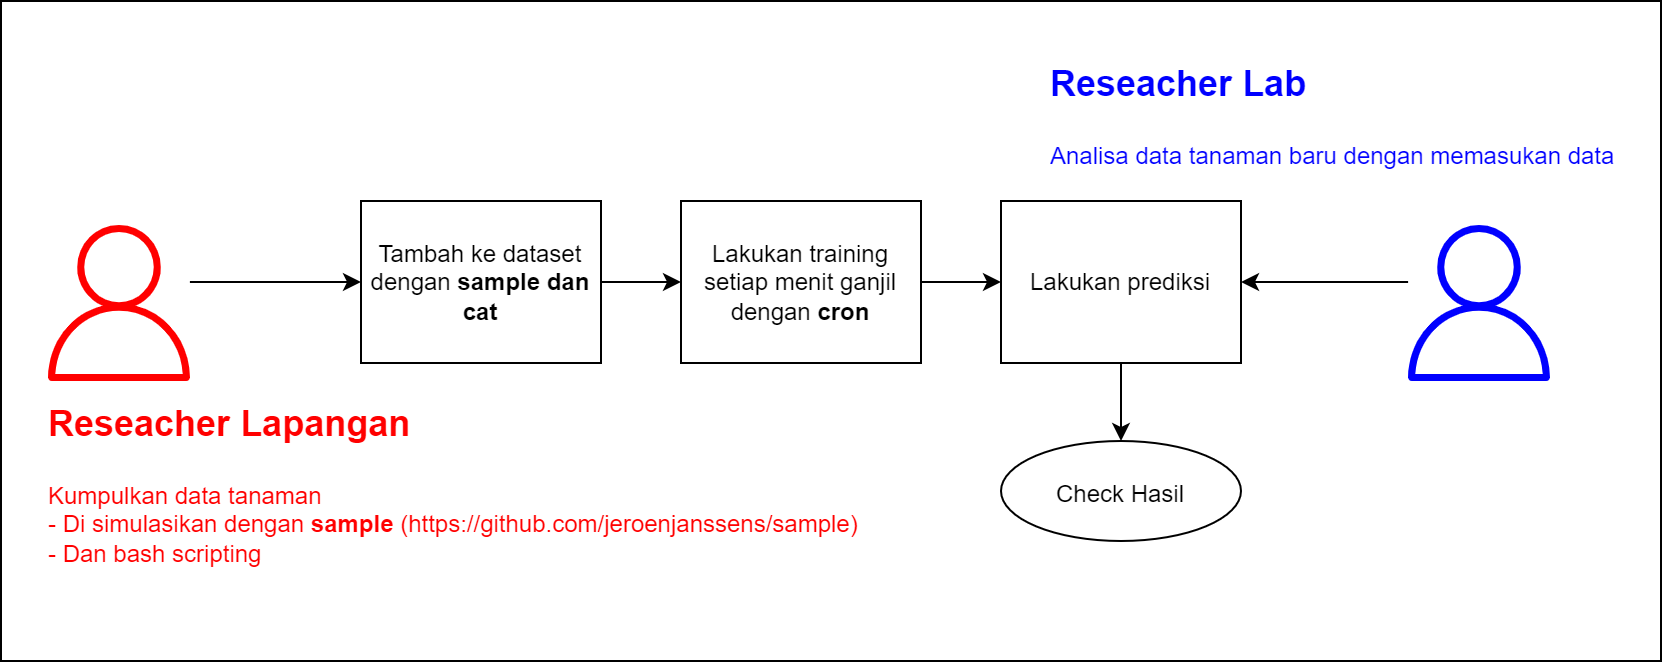

The diagram above was exported from draw.io. Its source (the exported page's mxGraphModel, read from the mxfile embedded in the PNG):
<mxGraphModel dx="1408" dy="740" grid="1" gridSize="10" guides="1" tooltips="1" connect="1" arrows="1" fold="1" page="1" pageScale="1" pageWidth="850" pageHeight="1100" math="0" shadow="0">
  <root>
    <mxCell id="0" />
    <mxCell id="1" parent="0" />
    <mxCell id="ZXYKFPA40xMJ8EYqQYA_-21" value="" style="rounded=0;whiteSpace=wrap;html=1;fontSize=12;fontColor=#000000;strokeColor=#000000;fillColor=none;" vertex="1" parent="1">
      <mxGeometry x="20" y="300" width="830" height="330" as="geometry" />
    </mxCell>
    <mxCell id="ZXYKFPA40xMJ8EYqQYA_-15" style="edgeStyle=orthogonalEdgeStyle;rounded=0;orthogonalLoop=1;jettySize=auto;html=1;entryX=0;entryY=0.5;entryDx=0;entryDy=0;fontSize=18;fontColor=#FF0000;" edge="1" parent="1" source="ZXYKFPA40xMJ8EYqQYA_-1" target="ZXYKFPA40xMJ8EYqQYA_-3">
      <mxGeometry relative="1" as="geometry">
        <Array as="points">
          <mxPoint x="157" y="440" />
        </Array>
      </mxGeometry>
    </mxCell>
    <mxCell id="ZXYKFPA40xMJ8EYqQYA_-1" value="" style="sketch=0;outlineConnect=0;fillColor=#FF0000;strokeColor=#FF0000;dashed=0;verticalLabelPosition=bottom;verticalAlign=top;align=center;html=1;fontSize=12;fontStyle=0;aspect=fixed;pointerEvents=1;shape=mxgraph.aws4.user;" vertex="1" parent="1">
      <mxGeometry x="40" y="412" width="78" height="78" as="geometry" />
    </mxCell>
    <mxCell id="ZXYKFPA40xMJ8EYqQYA_-6" style="edgeStyle=orthogonalEdgeStyle;rounded=0;orthogonalLoop=1;jettySize=auto;html=1;entryX=0;entryY=0.5;entryDx=0;entryDy=0;" edge="1" parent="1" source="ZXYKFPA40xMJ8EYqQYA_-3" target="ZXYKFPA40xMJ8EYqQYA_-5">
      <mxGeometry relative="1" as="geometry" />
    </mxCell>
    <mxCell id="ZXYKFPA40xMJ8EYqQYA_-3" value="Tambah ke dataset dengan &lt;b&gt;sample dan cat&lt;/b&gt;" style="rounded=0;whiteSpace=wrap;html=1;" vertex="1" parent="1">
      <mxGeometry x="200" y="400" width="120" height="81" as="geometry" />
    </mxCell>
    <mxCell id="ZXYKFPA40xMJ8EYqQYA_-4" value="&lt;h1&gt;&lt;font color=&quot;#ff0000&quot; style=&quot;font-size: 18px;&quot;&gt;Reseacher Lapangan&lt;/font&gt;&lt;/h1&gt;&lt;p&gt;&lt;font color=&quot;#ff0000&quot;&gt;Kumpulkan data tanaman&lt;br&gt;- Di simulasikan dengan &lt;b&gt;sample&lt;/b&gt; (https://github.com/jeroenjanssens/sample)&lt;br&gt;- Dan bash scripting&lt;/font&gt;&lt;/p&gt;" style="text;html=1;strokeColor=none;fillColor=none;spacing=5;spacingTop=-20;whiteSpace=wrap;overflow=hidden;rounded=0;" vertex="1" parent="1">
      <mxGeometry x="39" y="490" width="451" height="120" as="geometry" />
    </mxCell>
    <mxCell id="ZXYKFPA40xMJ8EYqQYA_-11" style="edgeStyle=orthogonalEdgeStyle;rounded=0;orthogonalLoop=1;jettySize=auto;html=1;entryX=0;entryY=0.5;entryDx=0;entryDy=0;fontSize=18;" edge="1" parent="1" source="ZXYKFPA40xMJ8EYqQYA_-5" target="ZXYKFPA40xMJ8EYqQYA_-10">
      <mxGeometry relative="1" as="geometry" />
    </mxCell>
    <mxCell id="ZXYKFPA40xMJ8EYqQYA_-5" value="Lakukan training setiap menit ganjil dengan &lt;b&gt;cron&lt;/b&gt;" style="rounded=0;whiteSpace=wrap;html=1;" vertex="1" parent="1">
      <mxGeometry x="360" y="400" width="120" height="81" as="geometry" />
    </mxCell>
    <mxCell id="ZXYKFPA40xMJ8EYqQYA_-12" style="edgeStyle=orthogonalEdgeStyle;rounded=0;orthogonalLoop=1;jettySize=auto;html=1;entryX=1;entryY=0.5;entryDx=0;entryDy=0;fontSize=18;" edge="1" parent="1" source="ZXYKFPA40xMJ8EYqQYA_-7" target="ZXYKFPA40xMJ8EYqQYA_-10">
      <mxGeometry relative="1" as="geometry">
        <Array as="points">
          <mxPoint x="682" y="440" />
        </Array>
      </mxGeometry>
    </mxCell>
    <mxCell id="ZXYKFPA40xMJ8EYqQYA_-7" value="" style="sketch=0;outlineConnect=0;fontColor=#232F3E;gradientColor=none;fillColor=#0000FF;strokeColor=none;dashed=0;verticalLabelPosition=bottom;verticalAlign=top;align=center;html=1;fontSize=12;fontStyle=0;aspect=fixed;pointerEvents=1;shape=mxgraph.aws4.user;" vertex="1" parent="1">
      <mxGeometry x="720" y="412" width="78" height="78" as="geometry" />
    </mxCell>
    <mxCell id="ZXYKFPA40xMJ8EYqQYA_-9" value="&lt;h1&gt;&lt;font color=&quot;#0000ff&quot; style=&quot;font-size: 18px;&quot;&gt;Reseacher Lab&lt;/font&gt;&lt;/h1&gt;&lt;p&gt;&lt;font color=&quot;#0000ff&quot;&gt;Analisa data tanaman baru dengan memasukan data&lt;br&gt;&lt;/font&gt;&lt;/p&gt;" style="text;html=1;strokeColor=none;fillColor=none;spacing=5;spacingTop=-20;whiteSpace=wrap;overflow=hidden;rounded=0;" vertex="1" parent="1">
      <mxGeometry x="540" y="320" width="300" height="80" as="geometry" />
    </mxCell>
    <mxCell id="ZXYKFPA40xMJ8EYqQYA_-14" style="edgeStyle=orthogonalEdgeStyle;rounded=0;orthogonalLoop=1;jettySize=auto;html=1;entryX=0.5;entryY=0;entryDx=0;entryDy=0;fontSize=18;fontColor=#FF0000;" edge="1" parent="1" source="ZXYKFPA40xMJ8EYqQYA_-10">
      <mxGeometry relative="1" as="geometry">
        <mxPoint x="580" y="520" as="targetPoint" />
      </mxGeometry>
    </mxCell>
    <mxCell id="ZXYKFPA40xMJ8EYqQYA_-10" value="Lakukan prediksi" style="rounded=0;whiteSpace=wrap;html=1;" vertex="1" parent="1">
      <mxGeometry x="520" y="400" width="120" height="81" as="geometry" />
    </mxCell>
    <mxCell id="ZXYKFPA40xMJ8EYqQYA_-19" value="&lt;font color=&quot;#000000&quot; style=&quot;font-size: 12px;&quot;&gt;Check Hasil&lt;/font&gt;" style="ellipse;whiteSpace=wrap;html=1;fontSize=18;fontColor=#0000FF;strokeColor=#000000;fillColor=none;" vertex="1" parent="1">
      <mxGeometry x="520" y="520" width="120" height="50" as="geometry" />
    </mxCell>
  </root>
</mxGraphModel>